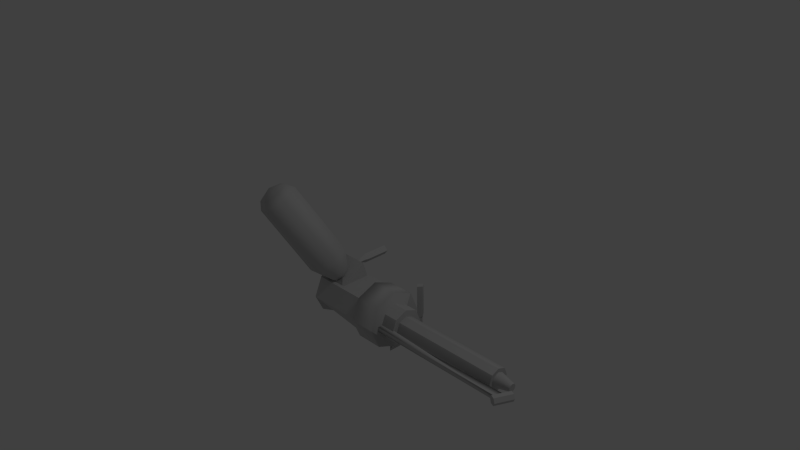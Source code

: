 # Source: WP_Flamethrower.blend  (saved by Blender 2.66.1; exported with 4.5.12 LTS)
import bpy
from mathutils import Matrix  # noqa: F401  (used for matrix-valued properties, if any)

bpy.ops.wm.read_factory_settings(use_empty=True)
scene = bpy.context.scene
scene.name = 'Scene'

# ---- collections
col_collection_1 = bpy.data.collections.new('Collection 1'); scene.collection.children.link(col_collection_1)

# ---- materials (node trees are filled in below, after node groups)
mat_standardmaterial = bpy.data.materials.new('Standardmaterial')
mat_standardmaterial.alpha_threshold = 0.0
mat_standardmaterial.use_transparent_shadow = False
mat_standardmaterial.diffuse_color = (0.588, 0.588, 0.588, 1.0)
mat_standardmaterial.specular_color = (0.0, 0.0, 0.0)
mat_standardmaterial.roughness = 0.5
mat_standardmaterial.specular_intensity = 1.0
mat_standardmaterial.line_color = (0.0, 0.0, 0.0, 1.0)

# ---- material node trees

# ---- world
world_world = bpy.data.worlds.new('World'); scene.world = world_world
world_world.color = (0.05088, 0.05088, 0.05088)
world_world.use_sun_shadow = False
world_world.sun_shadow_jitter_overblur = 0.0
world_world.cycles.sampling_method = 'MANUAL'
world_world.cycles.sample_map_resolution = 256

# ---- cameras
cam_camera = bpy.data.cameras.new('Camera')
cam_camera.clip_end = 100.0
cam_camera.lens = 35.0
cam_camera.sensor_width = 32.0
cam_camera.sensor_height = 18.0
cam_camera.ortho_scale = 7.314
cam_camera.dof.focus_distance = 0.0
cam_camera.dof.aperture_fstop = 128.0

# ---- lights
light_lamp = bpy.data.lights.new('Lamp', 'POINT')
light_lamp.transmission_factor = 0.0
light_lamp.cutoff_distance = 30.0
light_lamp.energy = 100.0
light_lamp.shadow_buffer_clip_start = 1.001
light_lamp.shadow_soft_size = 0.1
light_lamp.shadow_maximum_resolution = 0.006
light_lamp.use_absolute_resolution = True
light_lamp.cycles.use_multiple_importance_sampling = False

# ---- meshes
me_object001 = bpy.data.meshes.new('Object001')
me_object001.from_pydata([(-0.1852, -0.1338, 0.2824), (-0.1852, -0.1338, 0.6962), (0.1953, -0.1338, 0.6962), (-0.1852, 0.0848, 0.3518), (0.1953, -0.1338, 0.2825), (0.1953, 0.0848, 0.3518), (0.0548, -0.0001, -0.1902), (0.0002, -0.0687, -0.1868), (-0.0545, -0.0001, -0.1902), (0.0002, 0.0592, -0.1869), (0.0419, 0.0015, 0.1781), (0.0002, -0.0497, 0.3223), (0.0002, -0.0508, 0.1783), (0.0002, -0.0666, 0.1469), (0.0002, -0.0667, -0.1868), (0.0548, 0.002, 0.1468), (-0.0416, 0.0015, 0.1781), (-0.0545, 0.002, 0.1468), (-0.0545, 0.0019, -0.1902), (-0.0416, 0.0015, 0.3433), (0.0002, 0.0468, 0.1782), (0.0002, 0.0613, 0.1468), (0.0002, 0.0612, -0.1869), (0.0419, 0.0015, 0.3433), (0.0548, 0.0019, -0.1902), (0.0002, 0.0458, 0.3627), (0.5778, -0.1205, 0.7218), (-0.1852, -0.1205, 0.7218), (-0.1852, -0.3637, 0.8288), (0.5778, -0.3637, 0.8323), (0.5778, -0.1205, 0.2578), (0.5778, -0.5941, 0.2578), (-0.1852, -0.5941, 0.7218), (-0.1852, -0.5941, 0.2578), (-0.3657, -0.5941, 0.4692), (-0.1852, -0.1205, 0.2578), (-0.3657, -0.1205, 0.4678), (0.5778, -0.5941, 0.7218), (0.7818, -0.6882, 0.376), (0.8187, -0.7007, 0.4129), (0.7818, -0.8277, 0.376), (0.7449, -0.8572, 0.4129), (0.7818, -0.8918, 0.4514), (0.7449, -0.7007, 0.4129), (0.7818, -0.1655, -0.0151), (0.8302, -0.1625, -0.0677), (0.7818, -0.1656, -0.1284), (0.7334, -0.1625, -0.0677), (0.7818, -0.7161, 0.4498), (0.7818, -0.8269, -0.0288), (0.7449, -0.8573, -0.0679), (0.7449, -0.6245, -0.068), (0.7818, -0.8939, -0.1126), (0.8187, -0.8573, -0.0679), (0.7818, -0.6246, -0.1143), (0.7334, -0.5967, -0.0676), (0.7818, -0.5968, -0.1283), (0.7818, -0.6246, -0.0279), (0.7818, -0.5968, -0.0151), (0.8302, -0.5967, -0.0676), (0.8187, -0.8572, 0.4129), (0.8187, -0.6245, -0.068), (0.9249, -0.7256, 0.4973), (0.9249, -0.6161, 0.233), (0.9249, -0.3518, 0.1235), (0.9249, -0.0875, 0.233), (0.5778, -0.0875, 0.233), (0.9249, 0.022, 0.4973), (0.5778, 0.022, 0.4973), (0.9249, -0.0875, 0.7616), (0.5778, -0.0875, 0.7616), (0.9249, -0.3518, 0.8711), (0.5778, -0.3518, 0.8711), (0.9249, -0.6161, 0.7616), (0.5778, -0.3518, 0.1235), (0.5778, -0.7256, 0.4973), (0.5778, -0.6161, 0.7616), (0.5778, -0.6161, 0.233), (0.91, -0.5947, 0.4894), (0.91, -0.5279, 0.3281), (1.114, -0.5279, 0.3281), (1.114, -0.5947, 0.4894), (0.91, -0.3666, 0.2613), (1.114, -0.3666, 0.2613), (0.91, -0.2053, 0.3281), (1.114, -0.2053, 0.3281), (0.91, -0.1385, 0.4894), (1.114, -0.1385, 0.4894), (0.91, -0.2053, 0.6507), (1.114, -0.2053, 0.6507), (0.91, -0.3666, 0.7175), (1.114, -0.3666, 0.7175), (0.91, -0.5279, 0.6507), (1.114, -0.5279, 0.6507), (1.103, -0.5089, 0.4928), (1.103, -0.4672, 0.3922), (2.554, -0.4672, 0.3922), (2.554, -0.5089, 0.4928), (1.103, -0.3666, 0.3505), (2.554, -0.3666, 0.3505), (1.103, -0.266, 0.3922), (2.554, -0.266, 0.3922), (1.103, -0.2243, 0.4928), (2.554, -0.2243, 0.4928), (1.103, -0.266, 0.5934), (2.554, -0.266, 0.5934), (1.103, -0.3666, 0.635), (2.554, -0.3666, 0.635), (1.103, -0.4672, 0.5934), (2.554, -0.4672, 0.5934), (2.541, -0.4369, 0.5637), (2.541, -0.4654, 0.4948), (2.755, -0.4182, 0.4948), (2.755, -0.4035, 0.5303), (2.541, -0.4369, 0.4259), (2.755, -0.4035, 0.4593), (2.541, -0.368, 0.3973), (2.755, -0.368, 0.4446), (2.541, -0.2991, 0.4259), (2.755, -0.3325, 0.4593), (2.541, -0.2706, 0.4948), (2.755, -0.3178, 0.4948), (2.541, -0.2991, 0.5637), (2.755, -0.3325, 0.5303), (2.541, -0.368, 0.5922), (2.755, -0.368, 0.545), (0.9037, -0.3366, 0.7679), (0.9037, -0.3952, 0.7679), (2.773, -0.3952, 0.6727), (2.726, -0.3952, 0.7679), (2.726, -0.3366, 0.7679), (0.9037, -0.3366, 0.6727), (0.9037, -0.3952, 0.6727), (2.773, -0.3366, 0.6727), (2.701, -0.3659, 0.7918), (2.805, -0.3659, 0.8404), (2.779, -0.3162, 0.8282), (2.727, -0.3162, 0.804), (2.727, -0.4156, 0.804), (2.779, -0.4156, 0.8282), (2.825, -0.3162, 0.5935), (2.799, -0.3659, 0.5813), (2.877, -0.3162, 0.6177), (2.903, -0.3659, 0.6299), (2.877, -0.4156, 0.6177), (2.825, -0.4156, 0.5935), (-0.5911, 1.093, 1.118), (-0.6259, 1.081, 0.9187), (-0.7302, 0.9715, 1.034), (-0.6644, 0.9254, 1.206), (-0.3901, 1.097, 1.148), (-0.4559, 1.143, 0.9754), (-0.4944, 0.9884, 1.263), (-0.6608, 0.7988, 1.212), (-0.7522, 0.8629, 0.9727), (-0.3297, 0.0607, 0.5968), (-0.2383, -0.0033, 0.8361), (-0.6073, 1.014, 0.8122), (-0.1848, 0.2122, 0.4362), (-0.371, 1.102, 0.891), (0.0515, 0.2997, 0.5151), (-0.2795, 1.038, 1.13), (0.1429, 0.2357, 0.7544), (-0.4245, 0.8864, 1.291), (-0.002, 0.0842, 0.9149), (-0.0183, -0.2592, 0.4269), (0.0546, -0.0735, 0.7172), (-0.0732, -0.1208, 0.6746), (-0.1226, -0.0862, 0.5453), (-0.0443, -0.0043, 0.4585), (0.0835, 0.043, 0.5011), (0.1329, 0.0084, 0.6305)], [], [(0, 1, 2, 3), (4, 3, 5, 2), (0, 3, 4), (5, 3, 2), (6, 7, 8, 9), (10, 11, 12, 13), (13, 14, 15, 10), (12, 11, 16, 17), (17, 18, 13, 12), (16, 19, 20, 21), (21, 22, 17, 16), (20, 23, 10, 15), (15, 24, 21, 20), (14, 24, 15), (18, 14, 13), (22, 18, 17), (24, 22, 21), (10, 23, 11), (19, 16, 11), (25, 23, 20, 19), (26, 27, 28, 29), (30, 31, 32, 33), (33, 34, 35, 30), (26, 30, 35, 27), (34, 32, 36, 35), (32, 28, 27, 36), (31, 37, 28, 32), (37, 29, 28), (27, 35, 36), (33, 32, 34), (38, 39, 40, 41), (41, 42, 43, 38), (44, 45, 46, 47), (42, 39, 48, 43), (42, 41, 49, 50), (50, 51, 52, 42), (41, 40, 53, 49), (54, 52, 51, 55), (55, 47, 56, 54), (51, 50, 57, 58), (58, 44, 55, 51), (47, 46, 59, 56), (44, 47, 55), (49, 53, 57, 50), (42, 52, 60, 39), (39, 60, 53, 40), (52, 61, 53, 60), (61, 52, 54, 56), (56, 59, 57, 61), (59, 45, 58, 57), (46, 45, 59), (45, 44, 58), (53, 61, 57), (62, 63, 64, 65), (62, 65, 66, 67), (62, 67, 68, 69), (62, 69, 70, 71), (62, 71, 72, 73), (74, 66, 65, 64), (66, 75, 68, 67), (68, 75, 70, 69), (70, 76, 72, 71), (73, 76, 75, 62), (75, 77, 63, 62), (77, 74, 64, 63), (72, 76, 73), (66, 74, 77, 75), (75, 76, 70), (78, 79, 80, 81), (79, 82, 83, 80), (82, 84, 85, 83), (84, 86, 87, 85), (86, 88, 89, 87), (88, 90, 91, 89), (90, 92, 93, 91), (92, 78, 81, 93), (91, 93, 81, 80), (91, 80, 83, 85), (91, 85, 87, 89), (94, 95, 96, 97), (95, 98, 99, 96), (98, 100, 101, 99), (100, 102, 103, 101), (102, 104, 105, 103), (104, 106, 107, 105), (106, 108, 109, 107), (108, 94, 97, 109), (107, 109, 97, 96), (107, 96, 99, 101), (107, 101, 103, 105), (110, 111, 112, 113), (111, 114, 115, 112), (114, 116, 117, 115), (116, 118, 119, 117), (118, 120, 121, 119), (120, 122, 123, 121), (122, 124, 125, 123), (124, 110, 113, 125), (123, 125, 113, 112), (123, 112, 115, 117), (123, 117, 119, 121), (126, 127, 128, 129), (129, 130, 131, 126), (127, 132, 133, 128), (132, 131, 130, 133), (134, 135, 136, 137), (134, 138, 139, 135), (134, 137, 140, 141), (137, 136, 142, 140), (136, 135, 143, 142), (135, 139, 144, 143), (139, 138, 145, 144), (138, 134, 141, 145), (141, 140, 142, 143), (141, 143, 144, 145), (146, 147, 148, 149), (146, 150, 151, 147), (146, 149, 152, 150), (153, 154, 155, 156), (154, 157, 158, 155), (157, 159, 160, 158), (159, 161, 162, 160), (161, 163, 164, 162), (163, 153, 156, 164), (165, 166, 167, 168), (165, 168, 155, 169), (165, 169, 158, 170), (165, 170, 160, 171), (165, 171, 162, 166), (156, 155, 168, 167), (155, 158, 169), (158, 160, 170), (160, 162, 171), (162, 164, 167, 166), (164, 156, 167), (154, 153, 152, 149), (149, 148, 157, 154), (148, 147, 159, 157), (147, 151, 161, 159), (151, 150, 163, 161), (150, 152, 153, 163)])
me_object001.polygons.foreach_set('use_smooth', [True] * 141)
_k = set([(0, 1), (0, 3), (0, 4), (1, 2), (2, 3), (2, 4), (2, 5), (3, 4), (3, 5), (6, 7), (6, 9), (7, 8), (8, 9), (10, 15), (10, 23), (11, 12), (11, 19), (11, 23), (12, 13), (13, 14), (14, 18), (14, 24), (15, 24), (16, 17), (16, 19), (17, 18), (18, 22), (19, 20), (19, 25), (20, 21), (20, 23), (21, 22), (22, 24), (23, 25), (26, 27), (26, 29), (26, 30), (27, 28), (27, 36), (28, 29), (28, 32), (28, 37), (29, 37), (30, 31), (30, 33), (30, 35), (31, 32), (31, 37), (32, 33), (32, 34), (32, 36), (33, 34), (34, 35), (35, 36), (38, 39), (38, 43), (39, 40), (39, 42), (39, 48), (39, 60), (40, 41), (40, 53), (41, 42), (42, 50), (42, 52), (43, 48), (44, 45), (44, 47), (44, 58), (45, 46), (45, 59), (46, 47), (46, 59), (47, 55), (47, 56), (49, 50), (49, 53), (50, 51), (50, 57), (51, 52), (51, 55), (52, 54), (52, 60), (52, 61), (53, 57), (53, 60), (53, 61), (54, 56), (56, 61), (57, 58), (57, 59), (57, 61), (62, 63), (62, 65), (62, 71), (62, 73), (63, 64), (63, 77), (64, 65), (65, 66), (66, 74), (66, 75), (70, 75), (70, 76), (71, 72), (72, 73), (72, 76), (74, 77), (75, 76), (75, 77), (78, 79), (78, 92), (79, 82), (80, 81), (80, 83), (81, 93), (82, 83), (82, 84), (83, 85), (84, 85), (84, 86), (85, 87), (86, 87), (86, 88), (87, 89), (88, 89), (88, 90), (89, 91), (90, 92), (91, 93), (92, 93), (94, 95), (94, 97), (94, 108), (95, 98), (96, 97), (96, 99), (97, 109), (98, 99), (98, 100), (99, 101), (100, 102), (101, 103), (102, 103), (102, 104), (103, 105), (104, 105), (104, 106), (105, 107), (106, 108), (107, 109), (108, 109), (110, 111), (110, 124), (111, 114), (112, 113), (112, 115), (113, 125), (114, 116), (115, 117), (116, 118), (117, 119), (118, 120), (119, 121), (120, 122), (121, 123), (122, 124), (123, 125), (126, 127), (126, 131), (127, 132), (128, 129), (128, 133), (129, 130), (130, 133), (131, 132), (134, 137), (134, 138), (134, 141), (135, 136), (135, 139), (135, 143), (136, 137), (136, 142), (137, 140), (138, 139), (138, 145), (139, 144), (140, 141), (140, 142), (141, 145), (142, 143), (143, 144), (144, 145)])
me_object001.attributes.new('sharp_edge', 'BOOLEAN', 'EDGE').data.foreach_set('value', [ (min(e.vertices), max(e.vertices)) in _k for e in me_object001.edges])
_uv = me_object001.uv_layers.new(name='UVMap')
_uv.uv.foreach_set('vector', [0.0969, 0.9336, 0.0961, 0.9938, 0.1832, 0.9942, 0.097, 0.9235, 0.1931, 0.9725, 0.1927, 0.9228, 0.1927, 0.9228, 0.2291, 0.9234, 0.2571, 0.9213, 0.2225, 0.9213, 0.2571, 0.9981, 0.184, 0.9239, 0.097, 0.9235, 0.1832, 0.9942, 0.3143, 0.9048, 0.3271, 0.9162, 0.3391, 0.9049, 0.3264, 0.8938, 0.3248, 0.8452, 0.3412, 0.8233, 0.3412, 0.8451, 0.3412, 0.8526, 0.3412, 0.8526, 0.3412, 0.9286, 0.3247, 0.8523, 0.3248, 0.8452, 0.3412, 0.8451, 0.3412, 0.8233, 0.3575, 0.8452, 0.3576, 0.8523, 0.3576, 0.8523, 0.3576, 0.9287, 0.3412, 0.8526, 0.3412, 0.8451, 0.2907, 0.8452, 0.2907, 0.8233, 0.3078, 0.8451, 0.3078, 0.8523, 0.3078, 0.8523, 0.3078, 0.9286, 0.2909, 0.8523, 0.2907, 0.8452, 0.3078, 0.8451, 0.3248, 0.8233, 0.3248, 0.8452, 0.3247, 0.8523, 0.3247, 0.8523, 0.3247, 0.9287, 0.3078, 0.8523, 0.3078, 0.8451, 0.3412, 0.9286, 0.3247, 0.9287, 0.3247, 0.8523, 0.3576, 0.9287, 0.3412, 0.9286, 0.3412, 0.8526, 0.3078, 0.9286, 0.2908, 0.9287, 0.2909, 0.8523, 0.3247, 0.9287, 0.3078, 0.9286, 0.3078, 0.8523, 0.3248, 0.8452, 0.3248, 0.8233, 0.3412, 0.8233, 0.3575, 0.8233, 0.3575, 0.8452, 0.3412, 0.8233, 0.3078, 0.8231, 0.3248, 0.8233, 0.3078, 0.8451, 0.2907, 0.8233, 0.1059, 0.8167, 0.1059, 0.9995, 0.1402, 0.9995, 0.1402, 0.8167, 0.1639, 0.8167, 0.1142, 0.8167, 0.1142, 0.9995, 0.1142, 0.9995, 0.1142, 0.9995, 0.1142, 1.043, 0.1639, 0.9995, 0.1639, 0.8167, 0.1059, 0.8167, 0.0511, 0.8167, 0.0511, 0.9995, 0.1059, 0.9995, 0.1659, 0.9939, 0.1659, 0.9382, 0.1109, 0.994, 0.1109, 1.006, 0.1659, 0.9382, 0.1404, 0.9211, 0.1116, 0.9354, 0.1109, 0.994, 0.2277, 0.8167, 0.1729, 0.8167, 0.1402, 0.9995, 0.1729, 0.9995, 0.1729, 0.8167, 0.1402, 0.8167, 0.1402, 0.9995, 0.1059, 0.9995, 0.0511, 0.9995, 0.0715, 0.9663, 0.2277, 0.9995, 0.1729, 0.9995, 0.2071, 0.9663, 0.4998, 0.7638, 0.4931, 0.766, 0.4998, 0.7878, 0.4938, 0.7926, 0.4938, 0.7926, 0.4868, 0.7996, 0.4931, 0.766, 0.4998, 0.7638, 0.3128, 0.9383, 0.3243, 0.9489, 0.3352, 0.9383, 0.3243, 0.9277, 0.4868, 0.7996, 0.4931, 0.766, 0.4864, 0.7686, 0.4931, 0.766, 0.4868, 0.7996, 0.4938, 0.7926, 0.5732, 0.7877, 0.5798, 0.7926, 0.5798, 0.7926, 0.5804, 0.7529, 0.5888, 0.7996, 0.4868, 0.7996, 0.4938, 0.7926, 0.4998, 0.7878, 0.5798, 0.7926, 0.5732, 0.7877, 0.5888, 0.7529, 0.5888, 0.7996, 0.5804, 0.7529, 0.5793, 0.748, 0.2854, 0.8955, 0.2855, 0.9702, 0.2965, 0.8955, 0.2939, 0.8907, 0.5804, 0.7529, 0.5798, 0.7926, 0.5731, 0.7529, 0.5719, 0.7481, 0.2759, 0.8955, 0.2759, 0.9697, 0.2854, 0.8955, 0.2855, 0.8907, 0.2855, 0.9702, 0.2965, 0.9696, 0.2854, 0.8955, 0.2965, 0.8955, 0.2759, 0.9697, 0.2855, 0.9702, 0.2854, 0.8955, 0.5732, 0.7877, 0.5798, 0.7926, 0.5731, 0.7529, 0.5798, 0.7926, 0.4868, 0.7996, 0.5888, 0.7996, 0.4938, 0.7926, 0.4931, 0.766, 0.4931, 0.766, 0.4938, 0.7926, 0.5798, 0.7926, 0.4998, 0.7878, 0.5888, 0.7996, 0.5804, 0.7529, 0.5798, 0.7926, 0.4938, 0.7926, 0.5804, 0.7529, 0.5888, 0.7996, 0.5888, 0.7529, 0.5903, 0.7481, 0.2965, 0.8955, 0.2854, 0.8955, 0.2782, 0.8907, 0.2855, 0.8907, 0.2854, 0.8955, 0.2855, 0.9702, 0.2759, 0.8955, 0.2782, 0.8907, 0.2965, 0.9696, 0.2855, 0.9702, 0.2854, 0.8955, 0.2855, 0.9702, 0.2759, 0.9697, 0.2759, 0.8955, 0.5798, 0.7926, 0.5804, 0.7529, 0.5731, 0.7529, 0.0029, 0.6731, 0.0163, 0.7057, 0.0489, 0.7191, 0.0814, 0.7057, 0.0029, 0.6731, 0.0814, 0.7057, 0.0814, 0.7057, 0.0927, 0.6738, 0.0029, 0.6731, 0.0927, 0.6738, 0.0927, 0.6738, 0.0814, 0.6406, 0.0029, 0.6731, 0.0814, 0.6406, 0.0814, 0.6406, 0.0489, 0.6272, 0.0606, 0.8452, 0.0034, 0.8452, 0.0034, 0.998, 0.0369, 0.8452, 0.1421, 0.998, 0.1788, 0.998, 0.1788, 0.8452, 0.1421, 0.8452, 0.0814, 0.7057, 0.0029, 0.6731, 0.0927, 0.6738, 0.0927, 0.6738, 0.0927, 0.6738, 0.0029, 0.6731, 0.0814, 0.6406, 0.0814, 0.6406, 0.2483, 0.998, 0.3073, 0.998, 0.2829, 0.998, 0.2829, 0.8452, 0.0369, 0.8452, 0.0369, 0.998, 0.0722, 0.998, 0.0722, 0.8452, 0.0722, 0.998, 0.1054, 0.998, 0.1054, 0.8452, 0.0722, 0.8452, 0.1054, 0.998, 0.1421, 0.998, 0.1421, 0.8452, 0.1054, 0.8452, 0.0034, 0.998, 0.0369, 0.998, 0.0369, 0.8452, 0.0814, 0.7057, 0.0489, 0.7191, 0.0163, 0.7054, 0.0029, 0.6731, 0.0029, 0.6731, 0.0163, 0.6406, 0.0814, 0.6406, 0.1987, 0.9203, 0.2278, 0.9203, 0.2278, 0.9984, 0.1987, 0.9984, 0.2278, 0.9203, 0.2568, 0.9203, 0.2568, 0.9984, 0.2278, 0.9984, 0.0245, 0.9203, 0.0535, 0.9203, 0.0535, 0.9984, 0.0245, 0.9984, 0.0535, 0.9203, 0.0826, 0.9203, 0.0826, 0.9984, 0.0535, 0.9984, 0.0826, 0.9203, 0.1116, 0.9203, 0.1116, 0.9984, 0.0826, 0.9984, 0.1116, 0.9203, 0.1407, 0.9203, 0.1407, 0.9984, 0.1116, 0.9984, 0.1407, 0.9203, 0.1697, 0.9203, 0.1697, 0.9984, 0.1407, 0.9984, 0.1697, 0.9203, 0.1987, 0.9203, 0.1987, 0.9984, 0.1697, 0.9984, 0.0453, 0.6266, 0.0768, 0.6397, 0.0899, 0.6712, 0.0768, 0.7028, 0.0453, 0.6266, 0.0768, 0.7028, 0.0453, 0.7158, 0.0138, 0.7028, 0.0453, 0.6266, 0.0138, 0.7028, 0.0007, 0.6712, 0.0138, 0.6397, 0.2484, 0.0847, 0.2484, 0.0682, 0.0011, 0.0682, 0.0011, 0.0847, 0.2484, 0.0682, 0.2484, 0.0542, 0.0011, 0.0542, 0.0011, 0.0682, 0.2484, 0.0541, 0.2484, 0.0682, 0.0011, 0.0682, 0.0011, 0.0541, 0.2484, 0.0682, 0.2484, 0.0846, 0.0011, 0.0846, 0.0011, 0.0682, 0.2484, 0.0846, 0.2484, 0.1011, 0.0011, 0.1011, 0.0011, 0.0846, 0.2484, 0.1011, 0.2484, 0.1152, 0.0011, 0.1152, 0.0011, 0.1011, 0.2484, 0.1152, 0.2484, 0.1011, 0.0011, 0.1011, 0.0011, 0.1152, 0.2484, 0.1011, 0.2484, 0.0847, 0.0011, 0.0847, 0.0011, 0.1011, 0.0453, 0.6266, 0.0768, 0.6397, 0.0899, 0.6712, 0.0768, 0.7028, 0.0453, 0.6266, 0.0768, 0.7028, 0.0453, 0.7158, 0.0138, 0.7028, 0.0453, 0.6266, 0.0138, 0.7028, 0.0007, 0.6712, 0.0138, 0.6397, 0.1389, 0.9197, 0.1583, 0.9197, 0.1583, 0.9984, 0.1389, 0.9984, 0.1583, 0.9197, 0.1776, 0.9197, 0.1776, 0.9984, 0.1583, 0.9984, 0.0246, 0.9197, 0.0423, 0.9197, 0.0423, 0.9984, 0.0246, 0.9984, 0.0423, 0.9197, 0.0616, 0.9197, 0.0616, 0.9984, 0.0423, 0.9984, 0.0616, 0.9197, 0.0809, 0.9197, 0.0809, 0.9984, 0.0616, 0.9984, 0.0809, 0.9197, 0.1003, 0.9197, 0.1003, 0.9984, 0.0809, 0.9984, 0.1003, 0.9197, 0.1196, 0.9197, 0.1196, 0.9984, 0.1003, 0.9984, 0.1196, 0.9197, 0.1389, 0.9197, 0.1389, 0.9984, 0.1196, 0.9984, 0.0453, 0.6266, 0.0768, 0.6397, 0.0899, 0.6712, 0.0768, 0.7028, 0.0453, 0.6266, 0.0768, 0.7028, 0.0453, 0.7158, 0.0138, 0.7028, 0.0453, 0.6266, 0.0138, 0.7028, 0.0007, 0.6712, 0.0138, 0.6397, 0.002, 0.0248, 0.002, 0.0248, 0.3727, 0.0515, 0.3634, 0.0248, 0.3627, 0.0248, 0.3627, 0.0248, 0.0014, 0.0515, 0.0014, 0.0248, 0.002, 0.0248, 0.002, 0.0515, 0.3727, 0.0515, 0.3727, 0.0515, 0.0014, 0.0515, 0.0014, 0.0515, 0.3627, 0.0248, 0.372, 0.0515, 0.046, 0.7461, 0.046, 0.7988, 0.0254, 0.7856, 0.0254, 0.7593, 0.046, 0.7461, 0.0665, 0.7593, 0.0665, 0.7856, 0.046, 0.7988, 0.2249, 0.9964, 0.2603, 0.9964, 0.2603, 0.8168, 0.2249, 0.8168, 0.0204, 0.9964, 0.064, 0.9964, 0.064, 0.8168, 0.0204, 0.8168, 0.064, 0.9964, 0.1078, 0.9964, 0.1078, 0.8168, 0.064, 0.8168, 0.1078, 0.9964, 0.1516, 0.9964, 0.1516, 0.8168, 0.1078, 0.8168, 0.1516, 0.9964, 0.1895, 0.9964, 0.1895, 0.8168, 0.1516, 0.8168, 0.1895, 0.9964, 0.2249, 0.9964, 0.2249, 0.8168, 0.1895, 0.8168, 0.0458, 0.7473, 0.0253, 0.7599, 0.0253, 0.7853, 0.0458, 0.7979, 0.0458, 0.7473, 0.0458, 0.7979, 0.0662, 0.7853, 0.0662, 0.7599, 0.53, 0.5349, 0.5195, 0.5659, 0.5409, 0.5662, 0.5593, 0.5661, 0.53, 0.5349, 0.5192, 0.5657, 0.4944, 0.5659, 0.5195, 0.5659, 0.53, 0.5349, 0.5593, 0.5661, 0.5405, 0.5658, 0.5192, 0.5657, 0.4394, 0.5482, 0.4649, 0.548, 0.4656, 0.638, 0.4407, 0.6382, 0.4649, 0.548, 0.4866, 0.548, 0.4865, 0.638, 0.4656, 0.638, 0.4866, 0.548, 0.5049, 0.5482, 0.5046, 0.6383, 0.4865, 0.638, 0.5049, 0.5482, 0.5234, 0.5484, 0.5234, 0.6385, 0.5046, 0.6383, 0.5234, 0.5484, 0.5412, 0.5484, 0.5419, 0.6385, 0.5234, 0.6385, 0.5412, 0.5484, 0.5609, 0.5482, 0.5622, 0.6382, 0.5419, 0.6385, 0.5278, 0.5341, 0.5198, 0.5598, 0.5408, 0.5609, 0.5594, 0.5607, 0.4622, 0.6762, 0.4654, 0.6591, 0.4656, 0.638, 0.4874, 0.6591, 0.4729, 0.6798, 0.4874, 0.6591, 0.4865, 0.638, 0.5041, 0.6593, 0.5278, 0.5341, 0.5195, 0.5602, 0.5275, 0.5788, 0.4951, 0.5608, 0.5278, 0.5341, 0.4951, 0.5608, 0.476, 0.5782, 0.5198, 0.5598, 0.4407, 0.6382, 0.4656, 0.638, 0.4654, 0.6591, 0.4412, 0.6592, 0.4656, 0.638, 0.4865, 0.638, 0.4874, 0.6591, 0.4865, 0.638, 0.5046, 0.6383, 0.5041, 0.6593, 0.5046, 0.6383, 0.5234, 0.6385, 0.5244, 0.6594, 0.5234, 0.6385, 0.5419, 0.6385, 0.5627, 0.6592, 0.5417, 0.6594, 0.5419, 0.6385, 0.5622, 0.6382, 0.5627, 0.6592, 0.4649, 0.548, 0.4394, 0.5482, 0.4296, 0.5321, 0.4405, 0.5388, 0.4405, 0.5388, 0.4646, 0.5386, 0.4866, 0.548, 0.4649, 0.548, 0.4646, 0.5386, 0.4869, 0.5386, 0.5049, 0.5482, 0.4866, 0.548, 0.4869, 0.5386, 0.5049, 0.5388, 0.5234, 0.5484, 0.5049, 0.5482, 0.5049, 0.5388, 0.5236, 0.5389, 0.5412, 0.5484, 0.5234, 0.5484, 0.5236, 0.5389, 0.5426, 0.5389, 0.5609, 0.5482, 0.5412, 0.5484])
me_object001.materials.append(mat_standardmaterial)
me_object001.use_remesh_preserve_volume = False
me_object001.use_remesh_preserve_attributes = False
me_object001.use_mirror_vertex_groups = False
me_object001.update()

# ---- objects
ob_object001 = bpy.data.objects.new('Object001', me_object001)
ob_lamp = bpy.data.objects.new('Lamp', light_lamp)
ob_camera = bpy.data.objects.new('Camera', cam_camera)

# ---- transforms, parenting, visibility, modifiers, constraints
ob_object001.location = (0.0, 0.0, 0.0)
ob_object001.rotation_euler = (1.571, -0.0, 0.0)
ob_object001.lineart.crease_threshold = 0.0
ob_lamp.location = (4.076, 1.005, 5.904)
ob_lamp.rotation_euler = (0.6503, 0.05522, 1.866)
ob_lamp.lock_rotations_4d = False
ob_lamp.empty_display_type = 'ARROWS'
ob_lamp.color = (0.0, 0.0, 0.0, 0.0)
ob_lamp.lineart.crease_threshold = 0.0
ob_camera.location = (7.481, -6.508, 5.344)
ob_camera.rotation_euler = (1.109, 0.01082, 0.8149)
ob_camera.lock_rotations_4d = False
ob_camera.empty_display_type = 'ARROWS'
ob_camera.color = (0.0, 0.0, 0.0, 0.0)
ob_camera.display_type = 'WIRE'
ob_camera.lineart.crease_threshold = 0.0

# ---- collection membership
col_collection_1.objects.link(ob_object001)
col_collection_1.objects.link(ob_lamp)
col_collection_1.objects.link(ob_camera)

# ---- scene / render settings (as saved in the file)
scene.camera = ob_camera
scene.frame_start = 1; scene.frame_end = 250; scene.frame_set(1)
scene.render.engine = 'BLENDER_EEVEE_NEXT'
scene.render.image_settings.color_mode = 'RGB'
scene.render.image_settings.compression = 90
scene.render.resolution_percentage = 50
scene.render.dither_intensity = 0.0
scene.render.bake_margin = 2
scene.cycles.use_denoising = False
scene.cycles.samples = 10
scene.cycles.sampling_pattern = 'TABULATED_SOBOL'
scene.cycles.light_sampling_threshold = 0.0
scene.cycles.use_adaptive_sampling = False
scene.cycles.use_light_tree = False
scene.cycles.blur_glossy = 0.0
scene.cycles.volume_bounces = 1
scene.cycles.pixel_filter_type = 'GAUSSIAN'
scene.cycles.sample_clamp_indirect = 0.0
scene.view_settings.view_transform = 'Standard'
bpy.context.view_layer.update()

